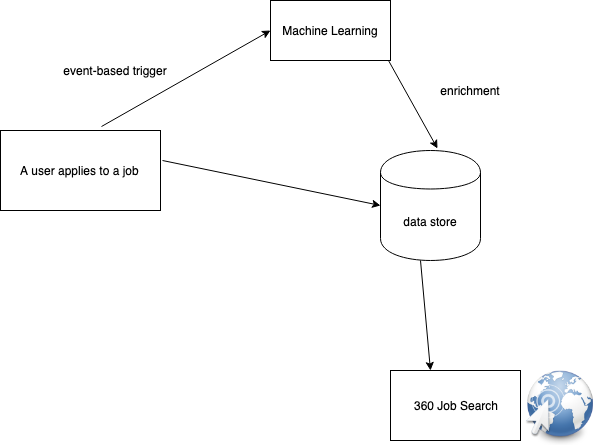

The diagram above was exported from draw.io. Its source (the exported page's mxGraphModel, read from the mxfile embedded in the PNG):
<mxGraphModel dx="918" dy="558" grid="1" gridSize="10" guides="1" tooltips="1" connect="1" arrows="1" fold="1" page="1" pageScale="1" pageWidth="850" pageHeight="1100" math="0" shadow="0">
  <root>
    <mxCell id="0" />
    <mxCell id="1" parent="0" />
    <mxCell id="3f8HOmQ41nR4duUylVJl-1" value="" style="endArrow=classic;html=1;exitX=0.631;exitY=-0.05;exitDx=0;exitDy=0;exitPerimeter=0;entryX=0;entryY=0.5;entryDx=0;entryDy=0;" edge="1" parent="1" source="3f8HOmQ41nR4duUylVJl-2" target="3f8HOmQ41nR4duUylVJl-6">
      <mxGeometry width="50" height="50" relative="1" as="geometry">
        <mxPoint x="150" y="220" as="sourcePoint" />
        <mxPoint x="159" y="160" as="targetPoint" />
      </mxGeometry>
    </mxCell>
    <mxCell id="3f8HOmQ41nR4duUylVJl-2" value="A user applies to a job&amp;nbsp;" style="rounded=0;whiteSpace=wrap;html=1;" vertex="1" parent="1">
      <mxGeometry x="60" y="230" width="160" height="80" as="geometry" />
    </mxCell>
    <mxCell id="3f8HOmQ41nR4duUylVJl-6" value="Machine Learning" style="rounded=0;whiteSpace=wrap;html=1;" vertex="1" parent="1">
      <mxGeometry x="330" y="100" width="120" height="60" as="geometry" />
    </mxCell>
    <mxCell id="3f8HOmQ41nR4duUylVJl-7" value="data store" style="shape=cylinder;whiteSpace=wrap;html=1;boundedLbl=1;backgroundOutline=1;" vertex="1" parent="1">
      <mxGeometry x="440" y="250" width="100" height="110" as="geometry" />
    </mxCell>
    <mxCell id="3f8HOmQ41nR4duUylVJl-8" value="" style="endArrow=classic;html=1;exitX=1.013;exitY=0.375;exitDx=0;exitDy=0;exitPerimeter=0;entryX=0;entryY=0.5;entryDx=0;entryDy=0;" edge="1" parent="1" source="3f8HOmQ41nR4duUylVJl-2" target="3f8HOmQ41nR4duUylVJl-7">
      <mxGeometry width="50" height="50" relative="1" as="geometry">
        <mxPoint x="270" y="290" as="sourcePoint" />
        <mxPoint x="320" y="240" as="targetPoint" />
      </mxGeometry>
    </mxCell>
    <mxCell id="3f8HOmQ41nR4duUylVJl-9" value="" style="endArrow=classic;html=1;entryX=0.57;entryY=-0.018;entryDx=0;entryDy=0;entryPerimeter=0;exitX=0.983;exitY=1;exitDx=0;exitDy=0;exitPerimeter=0;" edge="1" parent="1" source="3f8HOmQ41nR4duUylVJl-6" target="3f8HOmQ41nR4duUylVJl-7">
      <mxGeometry width="50" height="50" relative="1" as="geometry">
        <mxPoint x="490" y="170" as="sourcePoint" />
        <mxPoint x="540" y="120" as="targetPoint" />
      </mxGeometry>
    </mxCell>
    <mxCell id="3f8HOmQ41nR4duUylVJl-10" value="event-based trigger" style="text;html=1;strokeColor=none;fillColor=none;align=center;verticalAlign=middle;whiteSpace=wrap;rounded=0;" vertex="1" parent="1">
      <mxGeometry x="120" y="160" width="110" height="20" as="geometry" />
    </mxCell>
    <mxCell id="3f8HOmQ41nR4duUylVJl-11" value="enrichment" style="text;html=1;strokeColor=none;fillColor=none;align=center;verticalAlign=middle;whiteSpace=wrap;rounded=0;" vertex="1" parent="1">
      <mxGeometry x="510" y="180" width="40" height="20" as="geometry" />
    </mxCell>
    <mxCell id="3f8HOmQ41nR4duUylVJl-12" value="" style="endArrow=classic;html=1;" edge="1" parent="1">
      <mxGeometry width="50" height="50" relative="1" as="geometry">
        <mxPoint x="480" y="360" as="sourcePoint" />
        <mxPoint x="490" y="470" as="targetPoint" />
      </mxGeometry>
    </mxCell>
    <mxCell id="3f8HOmQ41nR4duUylVJl-13" value="360 Job Search" style="rounded=0;whiteSpace=wrap;html=1;" vertex="1" parent="1">
      <mxGeometry x="450" y="470" width="130" height="70" as="geometry" />
    </mxCell>
    <mxCell id="3f8HOmQ41nR4duUylVJl-14" value="" style="shape=image;imageAspect=0;aspect=fixed;verticalLabelPosition=bottom;verticalAlign=top;image=https://upload.wikimedia.org/wikipedia/commons/9/9c/GNOME_Web_logo.png;" vertex="1" parent="1">
      <mxGeometry x="580" y="465" width="80" height="80" as="geometry" />
    </mxCell>
  </root>
</mxGraphModel>